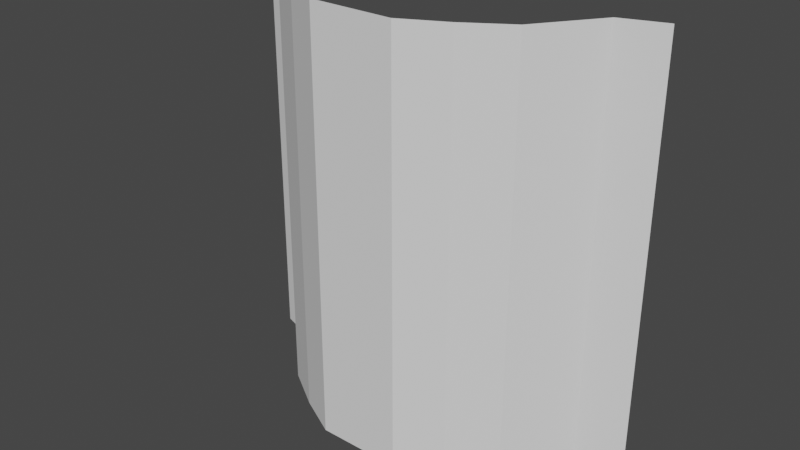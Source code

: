 # Source: Sp_yw.blend  (saved by Blender 3.0.42; exported with 4.5.12 LTS)
import bpy
from mathutils import Matrix  # noqa: F401  (used for matrix-valued properties, if any)

bpy.ops.wm.read_factory_settings(use_empty=True)
scene = bpy.context.scene
scene.name = 'Scene'

# ---- collections
col_collection = bpy.data.collections.new('Collection'); scene.collection.children.link(col_collection)

# ---- world
world_world = bpy.data.worlds.new('World'); scene.world = world_world
world_world.use_nodes = True; world_world.node_tree.nodes.clear()
_N = world_world.node_tree.nodes; _L = world_world.node_tree.links
n0 = _N.new('ShaderNodeOutputWorld'); n0.name = 'World Output'; n0.location = (300, 300)
n1 = _N.new('ShaderNodeBackground'); n1.name = 'Background'; n1.location = (10, 300)
n1.inputs[0].default_value = (0.05088, 0.05088, 0.05088, 1.0)
_L.new(n1.outputs[0], n0.inputs[0])
n0.is_active_output = True
world_world.color = (0.05088, 0.05088, 0.05088)
world_world.use_sun_shadow = False
world_world.sun_shadow_jitter_overblur = 0.0

# ---- meshes
me_plane = bpy.data.meshes.new('Plane')
me_plane.from_pydata([(-4.0, 2.312, 4.0), (4.0, 2.312, 4.0), (-4.0, 2.312, -4.0), (4.0, 2.312, -4.0), (-3.2, 2.04, 4.0), (-2.4, 0.9186, 4.0), (-1.6, 0.4049, 4.0), (-0.8, -1.478e-06, 4.0), (0.0, -1.478e-06, 4.0), (0.8, -1.478e-06, 4.0), (1.6, 0.4049, 4.0), (2.4, 0.9186, 4.0), (3.2, 2.04, 4.0), (3.2, 2.04, -4.0), (2.4, 0.9186, -4.0), (1.6, 0.4049, -4.0), (0.8, 1.478e-06, -4.0), (0.0, 1.478e-06, -4.0), (-0.8, 1.478e-06, -4.0), (-1.6, 0.4049, -4.0), (-2.4, 0.9186, -4.0), (-3.2, 2.04, -4.0)], [], [(12, 1, 3, 13), (0, 4, 21, 2), (4, 5, 20, 21), (5, 6, 19, 20), (6, 7, 18, 19), (7, 8, 17, 18), (8, 9, 16, 17), (9, 10, 15, 16), (10, 11, 14, 15), (11, 12, 13, 14)])
_uv = me_plane.uv_layers.new(name='UVMap')
_uv.uv.foreach_set('vector', [0.9, 1.0, 1.0, 1.0, 1.0, 0.0, 0.9, 0.0, 0.0, 1.0, 0.1, 1.0, 0.1, 0.0, 0.0, 0.0, 0.1, 1.0, 0.2, 1.0, 0.2, 0.0, 0.1, 0.0, 0.2, 1.0, 0.3, 1.0, 0.3, 0.0, 0.2, 0.0, 0.3, 1.0, 0.4, 1.0, 0.4, 0.0, 0.3, 0.0, 0.4, 1.0, 0.5, 1.0, 0.5, 0.0, 0.4, 0.0, 0.5, 1.0, 0.6, 1.0, 0.6, 0.0, 0.5, 0.0, 0.6, 1.0, 0.7, 1.0, 0.7, 0.0, 0.6, 0.0, 0.7, 1.0, 0.8, 1.0, 0.8, 0.0, 0.7, 0.0, 0.8, 1.0, 0.9, 1.0, 0.9, 0.0, 0.8, 0.0])
me_plane.use_remesh_fix_poles = True
me_plane.use_remesh_preserve_attributes = False
me_plane.update()

# ---- objects
ob_sp_yw = bpy.data.objects.new('Spływ', me_plane)

# ---- transforms, parenting, visibility, modifiers, constraints
ob_sp_yw.location = (0.0, 0.0, 0.0)

# ---- collection membership
col_collection.objects.link(ob_sp_yw)

# ---- scene / render settings (as saved in the file)
scene.frame_start = 1; scene.frame_end = 250; scene.frame_set(1)
scene.render.engine = 'BLENDER_EEVEE_NEXT'
scene.cycles.sampling_pattern = 'TABULATED_SOBOL'
scene.cycles.use_light_tree = False
scene.view_settings.view_transform = 'Filmic'
bpy.context.view_layer.update()

# ---- added for rendering (the .blend has no active camera and no usable light): camera, sun
cam_auto = bpy.data.cameras.new('AutoCamera')
cam_auto.lens = 50.0
cam_auto.sensor_width = 36.0
cam_auto.clip_end = 1000.0
ob_auto_camera = bpy.data.objects.new('AutoCamera', cam_auto)
scene.collection.objects.link(ob_auto_camera)
ob_auto_camera.location = (10.6841, -11.6648, 8.54729)
ob_auto_camera.rotation_euler = (1.09748, -7.21219e-08, 0.694738)
scene.camera = ob_auto_camera
light_auto_sun = bpy.data.lights.new('AutoSun', 'SUN')
light_auto_sun.energy = 3.0
light_auto_sun.angle = 0.0523599
ob_auto_sun = bpy.data.objects.new('AutoSun', light_auto_sun)
scene.collection.objects.link(ob_auto_sun)
ob_auto_sun.rotation_euler = (0.872665, 0.174533, 0.523599)
bpy.context.view_layer.update()
